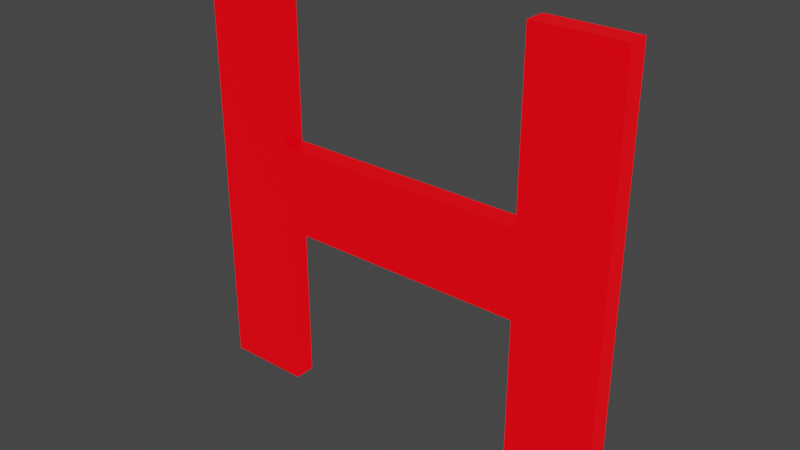 # Source: w.blend  (saved by Blender 3.5.10; exported with 4.5.12 LTS)
import bpy
from mathutils import Matrix  # noqa: F401  (used for matrix-valued properties, if any)

bpy.ops.wm.read_factory_settings(use_empty=True)
scene = bpy.context.scene
scene.name = 'Scene'

# ---- collections
col_collection = bpy.data.collections.new('Collection'); scene.collection.children.link(col_collection)

# ---- materials (node trees are filled in below, after node groups)
mat_material = bpy.data.materials.new('Material')
mat_material.use_transparent_shadow = False

# ---- material node trees
mat_material.use_nodes = True; mat_material.node_tree.nodes.clear()
_N = mat_material.node_tree.nodes; _L = mat_material.node_tree.links
n0 = _N.new('ShaderNodeBsdfPrincipled'); n0.name = 'Principled BSDF'; n0.location = (10, 300)
n0.distribution = 'GGX'
n0.subsurface_method = 'RANDOM_WALK_SKIN'
n0.inputs[0].default_value = (0.0, 0.0, 0.0, 1.0)
n0.inputs[3].default_value = 1.45
n0.inputs[27].default_value = (1.0, 0.0, 0.004468, 1.0)
n0.inputs[28].default_value = 1.0
n1 = _N.new('ShaderNodeOutputMaterial'); n1.name = 'Material Output'; n1.location = (300, 300)
_L.new(n0.outputs[0], n1.inputs[0])
n1.is_active_output = True

# ---- world
world_world = bpy.data.worlds.new('World'); scene.world = world_world
world_world.use_nodes = True; world_world.node_tree.nodes.clear()
_N = world_world.node_tree.nodes; _L = world_world.node_tree.links
n0 = _N.new('ShaderNodeOutputWorld'); n0.name = 'World Output'; n0.location = (300, 300)
n1 = _N.new('ShaderNodeBackground'); n1.name = 'Background'; n1.location = (10, 300)
n1.inputs[0].default_value = (0.05088, 0.05088, 0.05088, 1.0)
_L.new(n1.outputs[0], n0.inputs[0])
n0.is_active_output = True
world_world.color = (0.05088, 0.05088, 0.05088)
world_world.use_sun_shadow = False
world_world.sun_shadow_jitter_overblur = 0.0

# ---- meshes
me_a_003 = bpy.data.meshes.new('a.003')
me_a_003.from_pydata([(0.154, -0.2567, 0.0125), (0.154, -0.05133, 0.0125), (0.2567, -0.2567, 0.0125), (0.154, 0.05133, 0.0125), (0.2567, 0.2567, 0.0125), (0.154, 0.2567, 0.0125), (-0.154, -0.05133, 0.0125), (-0.154, 0.05133, 0.0125), (-0.2567, -0.2567, 0.0125), (-0.154, 0.2567, 0.0125), (-0.2567, 0.2567, 0.0125), (-0.154, -0.2567, 0.0125), (0.154, -0.2567, -0.0125), (0.154, -0.05133, -0.0125), (0.2567, -0.2567, -0.0125), (0.154, 0.05133, -0.0125), (0.2567, 0.2567, -0.0125), (0.154, 0.2567, -0.0125), (-0.154, -0.05133, -0.0125), (-0.154, 0.05133, -0.0125), (-0.2567, -0.2567, -0.0125), (-0.154, 0.2567, -0.0125), (-0.2567, 0.2567, -0.0125), (-0.154, -0.2567, -0.0125)], [], [(0, 1, 2), (1, 3, 2), (3, 4, 2), (3, 5, 4), (6, 3, 1), (6, 7, 3), (8, 7, 6), (8, 9, 7), (8, 10, 9), (8, 6, 11), (12, 14, 13), (13, 14, 15), (15, 14, 16), (15, 16, 17), (18, 13, 15), (18, 15, 19), (20, 18, 19), (20, 19, 21), (20, 21, 22), (20, 23, 18), (1, 0, 12, 13), (5, 3, 15, 17), (8, 11, 23, 20), (0, 2, 14, 12), (9, 10, 22, 21), (7, 9, 21, 19), (11, 6, 18, 23), (3, 7, 19, 15), (10, 8, 20, 22), (4, 5, 17, 16), (6, 1, 13, 18), (2, 4, 16, 14)])
_uv = me_a_003.uv_layers.new(name='UVMap')
_uv.uv.foreach_set('vector', [0.0, 0.0, 0.09091, 0.0, 1.0, 0.0, 0.09091, 0.0, 0.7273, 0.0, 1.0, 0.0, 0.7273, 0.0, 0.9091, 0.0, 1.0, 0.0, 0.7273, 0.0, 0.8182, 0.0, 0.9091, 0.0, 0.1818, 0.0, 0.7273, 0.0, 0.09091, 0.0, 0.1818, 0.0, 0.6364, 0.0, 0.7273, 0.0, 0.3636, 0.0, 0.6364, 0.0, 0.1818, 0.0, 0.3636, 0.0, 0.5455, 0.0, 0.6364, 0.0, 0.3636, 0.0, 0.4545, 0.0, 0.5455, 0.0, 0.3636, 0.0, 0.1818, 0.0, 0.2727, 0.0, 0.0, 0.0, 1.0, 0.0, 0.09091, 0.0, 0.09091, 0.0, 1.0, 0.0, 0.7273, 0.0, 0.7273, 0.0, 1.0, 0.0, 0.9091, 0.0, 0.7273, 0.0, 0.9091, 0.0, 0.8182, 0.0, 0.1818, 0.0, 0.09091, 0.0, 0.7273, 0.0, 0.1818, 0.0, 0.7273, 0.0, 0.6364, 0.0, 0.3636, 0.0, 0.1818, 0.0, 0.6364, 0.0, 0.3636, 0.0, 0.6364, 0.0, 0.5455, 0.0, 0.3636, 0.0, 0.5455, 0.0, 0.4545, 0.0, 0.3636, 0.0, 0.2727, 0.0, 0.1818, 0.0, 0.09091, 0.0, 0.0, 0.0, 0.0, 0.0, 0.09091, 0.0, 0.8182, 0.0, 0.7273, 0.0, 0.7273, 0.0, 0.8182, 0.0, 0.3636, 0.0, 0.2727, 0.0, 0.2727, 0.0, 0.3636, 0.0, 0.0, 0.0, 1.0, 0.0, 1.0, 0.0, 0.0, 0.0, 0.5455, 0.0, 0.4545, 0.0, 0.4545, 0.0, 0.5455, 0.0, 0.6364, 0.0, 0.5455, 0.0, 0.5455, 0.0, 0.6364, 0.0, 0.2727, 0.0, 0.1818, 0.0, 0.1818, 0.0, 0.2727, 0.0, 0.7273, 0.0, 0.6364, 0.0, 0.6364, 0.0, 0.7273, 0.0, 0.4545, 0.0, 0.3636, 0.0, 0.3636, 0.0, 0.4545, 0.0, 0.9091, 0.0, 0.8182, 0.0, 0.8182, 0.0, 0.9091, 0.0, 0.1818, 0.0, 0.09091, 0.0, 0.09091, 0.0, 0.1818, 0.0, 1.0, 0.0, 0.9091, 0.0, 0.9091, 0.0, 1.0, 0.0])
me_a_003.materials.append(mat_material)
me_a_003.auto_texspace = False
me_a_003.update()

# ---- objects
ob_w = bpy.data.objects.new('w', me_a_003)

# ---- transforms, parenting, visibility, modifiers, constraints
ob_w.location = (0.0, 0.0, 0.0)
ob_w.rotation_euler = (1.571, -0.0, 0.0)

# ---- collection membership
col_collection.objects.link(ob_w)

# ---- scene / render settings (as saved in the file)
scene.frame_start = 1; scene.frame_end = 250; scene.frame_set(1)
scene.render.engine = 'BLENDER_EEVEE_NEXT'
scene.cycles.sampling_pattern = 'TABULATED_SOBOL'
scene.view_settings.view_transform = 'Filmic'
bpy.context.view_layer.update()

# ---- added for rendering (the .blend has no active camera): camera
cam_auto = bpy.data.cameras.new('AutoCamera')
cam_auto.lens = 50.0
cam_auto.sensor_width = 36.0
cam_auto.clip_end = 1000.0
ob_auto_camera = bpy.data.objects.new('AutoCamera', cam_auto)
scene.collection.objects.link(ob_auto_camera)
ob_auto_camera.location = (0.672095, -0.806514, 0.537676)
ob_auto_camera.rotation_euler = (1.09748, -7.21219e-08, 0.694738)
scene.camera = ob_auto_camera
bpy.context.view_layer.update()

